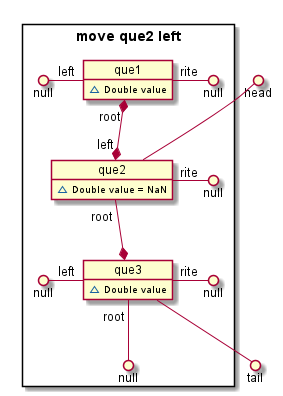

The diagram above was rendered by PlantUML. Its source (embedded in the PNG):
@startuml

package "move que2 left" <<Rectangle>>{

    object que1{
        ~ Double value
    }
        null ()- "left" que1
        que1 "rite" -() null

    object que2{
        ~ Double value = NaN
    }
        que2 "rite" -() null

    object que3{
        ~ Double value
    }
        null ()- "left" que3
        que3 "rite" -() null
        que3 "root" --() null

    que1 "root" *--* "left" que2
    que2 "root" --*  que3

}
     head ()-- que2
     que3 --() tail
@enduml